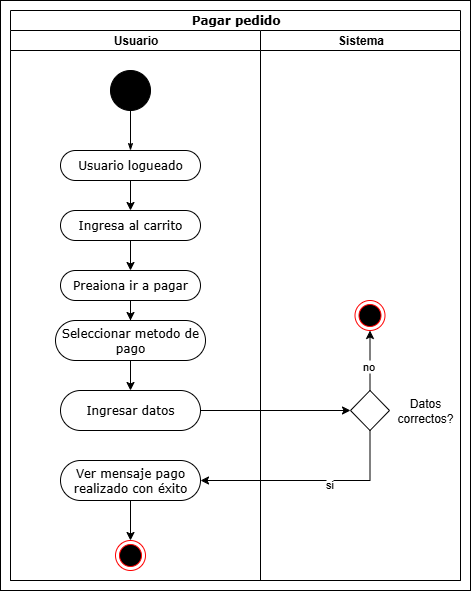

The diagram above was exported from draw.io. Its source (the exported page's mxGraphModel, read from the mxfile embedded in the PNG):
<mxGraphModel dx="1426" dy="785" grid="1" gridSize="10" guides="1" tooltips="1" connect="1" arrows="1" fold="1" page="1" pageScale="1" pageWidth="850" pageHeight="1100" background="none" math="0" shadow="0">
  <root>
    <mxCell id="0" />
    <mxCell id="1" parent="0" />
    <mxCell id="-cfjnvF_bHSGGwkKcoIG-19" value="" style="rounded=0;whiteSpace=wrap;html=1;" vertex="1" parent="1">
      <mxGeometry x="30" y="10" width="470" height="590" as="geometry" />
    </mxCell>
    <mxCell id="1c1d494c118603dd-1" value="Pagar pedido" style="swimlane;html=1;childLayout=stackLayout;startSize=20;rounded=0;shadow=0;comic=0;labelBackgroundColor=none;strokeWidth=1;fontFamily=Verdana;fontSize=12;align=center;" parent="1" vertex="1">
      <mxGeometry x="40" y="20" width="450" height="570" as="geometry" />
    </mxCell>
    <mxCell id="1c1d494c118603dd-2" value="Usuario" style="swimlane;html=1;startSize=20;" parent="1c1d494c118603dd-1" vertex="1">
      <mxGeometry y="20" width="250" height="550" as="geometry" />
    </mxCell>
    <mxCell id="60571a20871a0731-4" value="" style="ellipse;whiteSpace=wrap;html=1;rounded=0;shadow=0;comic=0;labelBackgroundColor=none;strokeWidth=1;fillColor=#000000;fontFamily=Verdana;fontSize=12;align=center;" parent="1c1d494c118603dd-2" vertex="1">
      <mxGeometry x="100" y="40" width="40" height="40" as="geometry" />
    </mxCell>
    <mxCell id="60571a20871a0731-8" value="Usuario logueado" style="rounded=1;whiteSpace=wrap;html=1;shadow=0;comic=0;labelBackgroundColor=none;strokeWidth=1;fontFamily=Verdana;fontSize=12;align=center;arcSize=50;" parent="1c1d494c118603dd-2" vertex="1">
      <mxGeometry x="50" y="120" width="140" height="30" as="geometry" />
    </mxCell>
    <mxCell id="1c1d494c118603dd-27" style="edgeStyle=orthogonalEdgeStyle;rounded=0;html=1;labelBackgroundColor=none;startArrow=none;startFill=0;startSize=5;endArrow=classicThin;endFill=1;endSize=5;jettySize=auto;orthogonalLoop=1;strokeWidth=1;fontFamily=Verdana;fontSize=12" parent="1c1d494c118603dd-2" source="60571a20871a0731-4" target="60571a20871a0731-8" edge="1">
      <mxGeometry relative="1" as="geometry" />
    </mxCell>
    <mxCell id="-cfjnvF_bHSGGwkKcoIG-35" value="Preaiona ir a pagar" style="rounded=1;whiteSpace=wrap;html=1;shadow=0;comic=0;labelBackgroundColor=none;strokeWidth=1;fontFamily=Verdana;fontSize=12;align=center;arcSize=50;" vertex="1" parent="1c1d494c118603dd-2">
      <mxGeometry x="50" y="240" width="140" height="30" as="geometry" />
    </mxCell>
    <mxCell id="-cfjnvF_bHSGGwkKcoIG-50" value="Ingresar datos" style="rounded=1;whiteSpace=wrap;html=1;shadow=0;comic=0;labelBackgroundColor=none;strokeWidth=1;fontFamily=Verdana;fontSize=12;align=center;arcSize=50;" vertex="1" parent="1c1d494c118603dd-2">
      <mxGeometry x="50" y="360" width="140" height="40" as="geometry" />
    </mxCell>
    <mxCell id="-cfjnvF_bHSGGwkKcoIG-16" value="" style="ellipse;html=1;shape=endState;fillColor=#000000;strokeColor=#ff0000;" vertex="1" parent="1c1d494c118603dd-2">
      <mxGeometry x="105" y="510" width="30" height="30" as="geometry" />
    </mxCell>
    <mxCell id="-cfjnvF_bHSGGwkKcoIG-48" value="Seleccionar metodo de pago" style="rounded=1;whiteSpace=wrap;html=1;shadow=0;comic=0;labelBackgroundColor=none;strokeWidth=1;fontFamily=Verdana;fontSize=12;align=center;arcSize=50;" vertex="1" parent="1c1d494c118603dd-2">
      <mxGeometry x="45" y="290" width="150" height="40" as="geometry" />
    </mxCell>
    <mxCell id="-cfjnvF_bHSGGwkKcoIG-49" style="edgeStyle=orthogonalEdgeStyle;rounded=0;orthogonalLoop=1;jettySize=auto;html=1;" edge="1" parent="1c1d494c118603dd-2" source="-cfjnvF_bHSGGwkKcoIG-35" target="-cfjnvF_bHSGGwkKcoIG-48">
      <mxGeometry relative="1" as="geometry" />
    </mxCell>
    <mxCell id="-cfjnvF_bHSGGwkKcoIG-51" style="edgeStyle=orthogonalEdgeStyle;rounded=0;orthogonalLoop=1;jettySize=auto;html=1;entryX=0.5;entryY=0;entryDx=0;entryDy=0;" edge="1" parent="1c1d494c118603dd-2" source="-cfjnvF_bHSGGwkKcoIG-48" target="-cfjnvF_bHSGGwkKcoIG-50">
      <mxGeometry relative="1" as="geometry" />
    </mxCell>
    <mxCell id="1c1d494c118603dd-3" value="Sistema" style="swimlane;html=1;startSize=20;" parent="1c1d494c118603dd-1" vertex="1">
      <mxGeometry x="250" y="20" width="200" height="550" as="geometry" />
    </mxCell>
    <mxCell id="-cfjnvF_bHSGGwkKcoIG-39" value="" style="rhombus;whiteSpace=wrap;html=1;" vertex="1" parent="1c1d494c118603dd-3">
      <mxGeometry x="90" y="360" width="39" height="40" as="geometry" />
    </mxCell>
    <mxCell id="-cfjnvF_bHSGGwkKcoIG-41" value="Datos correctos?" style="text;html=1;align=center;verticalAlign=middle;whiteSpace=wrap;rounded=0;" vertex="1" parent="1c1d494c118603dd-3">
      <mxGeometry x="135" y="365" width="60" height="30" as="geometry" />
    </mxCell>
    <mxCell id="-cfjnvF_bHSGGwkKcoIG-60" value="" style="ellipse;html=1;shape=endState;fillColor=#000000;strokeColor=#ff0000;" vertex="1" parent="1c1d494c118603dd-3">
      <mxGeometry x="94.5" y="270" width="30" height="30" as="geometry" />
    </mxCell>
    <mxCell id="-cfjnvF_bHSGGwkKcoIG-63" style="edgeStyle=orthogonalEdgeStyle;rounded=0;orthogonalLoop=1;jettySize=auto;html=1;entryX=0.5;entryY=1;entryDx=0;entryDy=0;" edge="1" parent="1c1d494c118603dd-3" source="-cfjnvF_bHSGGwkKcoIG-39" target="-cfjnvF_bHSGGwkKcoIG-60">
      <mxGeometry relative="1" as="geometry" />
    </mxCell>
    <mxCell id="-cfjnvF_bHSGGwkKcoIG-64" value="no" style="edgeLabel;html=1;align=center;verticalAlign=middle;resizable=0;points=[];" vertex="1" connectable="0" parent="-cfjnvF_bHSGGwkKcoIG-63">
      <mxGeometry x="-0.1667" y="3" relative="1" as="geometry">
        <mxPoint x="1" as="offset" />
      </mxGeometry>
    </mxCell>
    <mxCell id="-cfjnvF_bHSGGwkKcoIG-61" style="edgeStyle=orthogonalEdgeStyle;rounded=0;orthogonalLoop=1;jettySize=auto;html=1;" edge="1" parent="1c1d494c118603dd-1" source="-cfjnvF_bHSGGwkKcoIG-50" target="-cfjnvF_bHSGGwkKcoIG-39">
      <mxGeometry relative="1" as="geometry" />
    </mxCell>
    <mxCell id="-cfjnvF_bHSGGwkKcoIG-56" style="edgeStyle=orthogonalEdgeStyle;rounded=0;orthogonalLoop=1;jettySize=auto;html=1;" edge="1" parent="1" source="-cfjnvF_bHSGGwkKcoIG-42" target="-cfjnvF_bHSGGwkKcoIG-35">
      <mxGeometry relative="1" as="geometry" />
    </mxCell>
    <mxCell id="-cfjnvF_bHSGGwkKcoIG-42" value="Ingresa al carrito" style="rounded=1;whiteSpace=wrap;html=1;shadow=0;comic=0;labelBackgroundColor=none;strokeWidth=1;fontFamily=Verdana;fontSize=12;align=center;arcSize=50;" vertex="1" parent="1">
      <mxGeometry x="90" y="220" width="140" height="30" as="geometry" />
    </mxCell>
    <mxCell id="-cfjnvF_bHSGGwkKcoIG-54" style="edgeStyle=orthogonalEdgeStyle;rounded=0;orthogonalLoop=1;jettySize=auto;html=1;" edge="1" parent="1" source="-cfjnvF_bHSGGwkKcoIG-52" target="-cfjnvF_bHSGGwkKcoIG-16">
      <mxGeometry relative="1" as="geometry" />
    </mxCell>
    <mxCell id="-cfjnvF_bHSGGwkKcoIG-52" value="Ver mensaje pago realizado con éxito" style="rounded=1;whiteSpace=wrap;html=1;shadow=0;comic=0;labelBackgroundColor=none;strokeWidth=1;fontFamily=Verdana;fontSize=12;align=center;arcSize=50;" vertex="1" parent="1">
      <mxGeometry x="90" y="470" width="140" height="40" as="geometry" />
    </mxCell>
    <mxCell id="-cfjnvF_bHSGGwkKcoIG-55" style="edgeStyle=orthogonalEdgeStyle;rounded=0;orthogonalLoop=1;jettySize=auto;html=1;" edge="1" parent="1" source="60571a20871a0731-8" target="-cfjnvF_bHSGGwkKcoIG-42">
      <mxGeometry relative="1" as="geometry" />
    </mxCell>
    <mxCell id="-cfjnvF_bHSGGwkKcoIG-62" style="edgeStyle=orthogonalEdgeStyle;rounded=0;orthogonalLoop=1;jettySize=auto;html=1;entryX=1;entryY=0.5;entryDx=0;entryDy=0;exitX=0.5;exitY=1;exitDx=0;exitDy=0;" edge="1" parent="1" source="-cfjnvF_bHSGGwkKcoIG-39" target="-cfjnvF_bHSGGwkKcoIG-52">
      <mxGeometry relative="1" as="geometry" />
    </mxCell>
    <mxCell id="-cfjnvF_bHSGGwkKcoIG-65" value="si" style="edgeLabel;html=1;align=center;verticalAlign=middle;resizable=0;points=[];" vertex="1" connectable="0" parent="-cfjnvF_bHSGGwkKcoIG-62">
      <mxGeometry x="-0.1663" y="3" relative="1" as="geometry">
        <mxPoint as="offset" />
      </mxGeometry>
    </mxCell>
  </root>
</mxGraphModel>